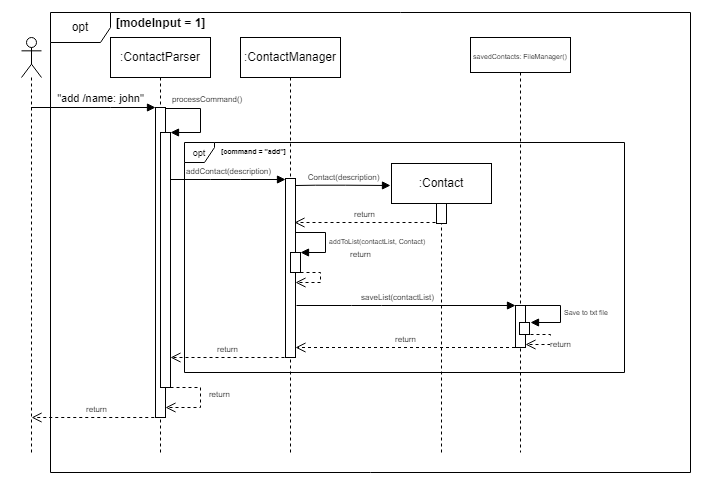

The diagram above was exported from draw.io. Its source (the exported page's mxGraphModel, read from the mxfile embedded in the PNG):
<mxGraphModel dx="953" dy="473" grid="1" gridSize="10" guides="1" tooltips="1" connect="1" arrows="1" fold="1" page="1" pageScale="1" pageWidth="850" pageHeight="1100" background="#FFFFFF" math="0" shadow="0">
  <root>
    <mxCell id="0" />
    <mxCell id="1" parent="0" />
    <mxCell id="A3rxxihg23MCIvFxWLm2-5" value=":ContactParser" style="shape=umlLifeline;perimeter=lifelinePerimeter;whiteSpace=wrap;html=1;container=1;dropTarget=0;collapsible=0;recursiveResize=0;outlineConnect=0;portConstraint=eastwest;newEdgeStyle={&quot;curved&quot;:0,&quot;rounded&quot;:0};" parent="1" vertex="1">
      <mxGeometry x="170" y="115" width="100" height="415" as="geometry" />
    </mxCell>
    <mxCell id="A3rxxihg23MCIvFxWLm2-12" value="" style="html=1;points=[[0,0,0,0,5],[0,1,0,0,-5],[1,0,0,0,5],[1,1,0,0,-5]];perimeter=orthogonalPerimeter;outlineConnect=0;targetShapes=umlLifeline;portConstraint=eastwest;newEdgeStyle={&quot;curved&quot;:0,&quot;rounded&quot;:0};" parent="A3rxxihg23MCIvFxWLm2-5" vertex="1">
      <mxGeometry x="45" y="70" width="10" height="310" as="geometry" />
    </mxCell>
    <mxCell id="A3rxxihg23MCIvFxWLm2-28" value="" style="html=1;points=[[0,0,0,0,5],[0,1,0,0,-5],[1,0,0,0,5],[1,1,0,0,-5]];perimeter=orthogonalPerimeter;outlineConnect=0;targetShapes=umlLifeline;portConstraint=eastwest;newEdgeStyle={&quot;curved&quot;:0,&quot;rounded&quot;:0};" parent="A3rxxihg23MCIvFxWLm2-5" vertex="1">
      <mxGeometry x="50" y="95" width="10" height="255" as="geometry" />
    </mxCell>
    <mxCell id="A3rxxihg23MCIvFxWLm2-7" value="" style="shape=umlLifeline;perimeter=lifelinePerimeter;whiteSpace=wrap;html=1;container=1;dropTarget=0;collapsible=0;recursiveResize=0;outlineConnect=0;portConstraint=eastwest;newEdgeStyle={&quot;curved&quot;:0,&quot;rounded&quot;:0};participant=umlActor;" parent="1" vertex="1">
      <mxGeometry x="81" y="115" width="20" height="415" as="geometry" />
    </mxCell>
    <mxCell id="A3rxxihg23MCIvFxWLm2-10" value="&quot;add /name: john&quot;" style="html=1;verticalAlign=bottom;endArrow=block;curved=0;rounded=0;" parent="1" source="A3rxxihg23MCIvFxWLm2-7" target="A3rxxihg23MCIvFxWLm2-12" edge="1">
      <mxGeometry x="0.1124" width="80" relative="1" as="geometry">
        <mxPoint x="300" y="245" as="sourcePoint" />
        <mxPoint x="210" y="205" as="targetPoint" />
        <Array as="points">
          <mxPoint x="170" y="185" />
        </Array>
        <mxPoint as="offset" />
      </mxGeometry>
    </mxCell>
    <mxCell id="A3rxxihg23MCIvFxWLm2-13" value="opt" style="shape=umlFrame;whiteSpace=wrap;html=1;pointerEvents=0;" parent="1" vertex="1">
      <mxGeometry x="110" y="90" width="640" height="460" as="geometry" />
    </mxCell>
    <mxCell id="A3rxxihg23MCIvFxWLm2-16" value="[modeInput = 1]" style="text;align=center;fontStyle=1;verticalAlign=middle;spacingLeft=3;spacingRight=3;strokeColor=none;rotatable=0;points=[[0,0.5],[1,0.5]];portConstraint=eastwest;html=1;" parent="1" vertex="1">
      <mxGeometry x="185" y="93" width="70" height="16" as="geometry" />
    </mxCell>
    <mxCell id="A3rxxihg23MCIvFxWLm2-29" value="&lt;font style=&quot;font-size: 8px;&quot;&gt;processCommand()&lt;/font&gt;" style="html=1;align=left;spacingLeft=2;endArrow=block;rounded=0;edgeStyle=orthogonalEdgeStyle;curved=0;rounded=0;" parent="1" target="A3rxxihg23MCIvFxWLm2-28" edge="1">
      <mxGeometry x="-0.9412" y="10" relative="1" as="geometry">
        <mxPoint x="225" y="186" as="sourcePoint" />
        <Array as="points">
          <mxPoint x="260" y="186" />
          <mxPoint x="260" y="210" />
        </Array>
        <mxPoint x="240" y="215.96999999999997" as="targetPoint" />
        <mxPoint as="offset" />
      </mxGeometry>
    </mxCell>
    <mxCell id="A3rxxihg23MCIvFxWLm2-30" value=":ContactManager" style="shape=umlLifeline;perimeter=lifelinePerimeter;whiteSpace=wrap;html=1;container=1;dropTarget=0;collapsible=0;recursiveResize=0;outlineConnect=0;portConstraint=eastwest;newEdgeStyle={&quot;curved&quot;:0,&quot;rounded&quot;:0};" parent="1" vertex="1">
      <mxGeometry x="300" y="115" width="100" height="415" as="geometry" />
    </mxCell>
    <mxCell id="A3rxxihg23MCIvFxWLm2-31" value="" style="html=1;points=[[0,0,0,0,5],[0,1,0,0,-5],[1,0,0,0,5],[1,1,0,0,-5]];perimeter=orthogonalPerimeter;outlineConnect=0;targetShapes=umlLifeline;portConstraint=eastwest;newEdgeStyle={&quot;curved&quot;:0,&quot;rounded&quot;:0};" parent="A3rxxihg23MCIvFxWLm2-30" vertex="1">
      <mxGeometry x="45" y="141" width="10" height="179" as="geometry" />
    </mxCell>
    <mxCell id="A3rxxihg23MCIvFxWLm2-33" value="&lt;font style=&quot;font-size: 8px;&quot;&gt;addContact(description)&lt;/font&gt;" style="html=1;verticalAlign=bottom;endArrow=block;curved=0;rounded=0;" parent="1" source="A3rxxihg23MCIvFxWLm2-28" target="A3rxxihg23MCIvFxWLm2-31" edge="1">
      <mxGeometry x="0.0014" width="80" relative="1" as="geometry">
        <mxPoint x="235" y="257" as="sourcePoint" />
        <mxPoint x="335" y="257" as="targetPoint" />
        <Array as="points">
          <mxPoint x="270" y="257" />
          <mxPoint x="300" y="257" />
        </Array>
        <mxPoint as="offset" />
      </mxGeometry>
    </mxCell>
    <mxCell id="A3rxxihg23MCIvFxWLm2-35" value="&lt;font style=&quot;font-size: 9px;&quot;&gt;opt&lt;/font&gt;" style="shape=umlFrame;whiteSpace=wrap;html=1;pointerEvents=0;width=30;height=20;" parent="1" vertex="1">
      <mxGeometry x="244" y="220" width="440" height="230" as="geometry" />
    </mxCell>
    <mxCell id="A3rxxihg23MCIvFxWLm2-36" value="&lt;font style=&quot;font-size: 7px;&quot;&gt;[command = &quot;add&quot;]&lt;/font&gt;" style="text;align=center;fontStyle=1;verticalAlign=middle;spacingLeft=3;spacingRight=3;strokeColor=none;rotatable=0;points=[[0,0.5],[1,0.5]];portConstraint=eastwest;html=1;" parent="1" vertex="1">
      <mxGeometry x="278" y="220" width="70" height="16" as="geometry" />
    </mxCell>
    <mxCell id="A3rxxihg23MCIvFxWLm2-37" value="&lt;font style=&quot;font-size: 8px;&quot;&gt;Contact(description)&lt;/font&gt;" style="html=1;verticalAlign=bottom;endArrow=block;curved=0;rounded=0;" parent="1" edge="1">
      <mxGeometry x="0.0014" width="80" relative="1" as="geometry">
        <mxPoint x="355" y="263" as="sourcePoint" />
        <mxPoint x="450" y="263" as="targetPoint" />
        <Array as="points">
          <mxPoint x="375" y="262.71000000000004" />
          <mxPoint x="405" y="262.71000000000004" />
        </Array>
        <mxPoint as="offset" />
      </mxGeometry>
    </mxCell>
    <mxCell id="A3rxxihg23MCIvFxWLm2-44" value=":Contact" style="shape=umlLifeline;perimeter=lifelinePerimeter;whiteSpace=wrap;html=1;container=1;dropTarget=0;collapsible=0;recursiveResize=0;outlineConnect=0;portConstraint=eastwest;newEdgeStyle={&quot;curved&quot;:0,&quot;rounded&quot;:0};" parent="1" vertex="1">
      <mxGeometry x="451" y="241" width="100" height="289" as="geometry" />
    </mxCell>
    <mxCell id="A3rxxihg23MCIvFxWLm2-45" value="" style="html=1;points=[[0,0,0,0,5],[0,1,0,0,-5],[1,0,0,0,5],[1,1,0,0,-5]];perimeter=orthogonalPerimeter;outlineConnect=0;targetShapes=umlLifeline;portConstraint=eastwest;newEdgeStyle={&quot;curved&quot;:0,&quot;rounded&quot;:0};" parent="A3rxxihg23MCIvFxWLm2-44" vertex="1">
      <mxGeometry x="45" y="40" width="10" height="20" as="geometry" />
    </mxCell>
    <mxCell id="A3rxxihg23MCIvFxWLm2-48" value="&lt;font style=&quot;font-size: 8px;&quot;&gt;return&lt;/font&gt;" style="html=1;verticalAlign=bottom;endArrow=open;dashed=1;endSize=8;curved=0;rounded=0;" parent="1" edge="1">
      <mxGeometry relative="1" as="geometry">
        <mxPoint x="354" y="300" as="targetPoint" />
        <mxPoint x="495" y="300" as="sourcePoint" />
      </mxGeometry>
    </mxCell>
    <mxCell id="A3rxxihg23MCIvFxWLm2-49" value="" style="html=1;points=[[0,0,0,0,5],[0,1,0,0,-5],[1,0,0,0,5],[1,1,0,0,-5]];perimeter=orthogonalPerimeter;outlineConnect=0;targetShapes=umlLifeline;portConstraint=eastwest;newEdgeStyle={&quot;curved&quot;:0,&quot;rounded&quot;:0};" parent="1" vertex="1">
      <mxGeometry x="350" y="330" width="10" height="20" as="geometry" />
    </mxCell>
    <mxCell id="A3rxxihg23MCIvFxWLm2-50" value="&lt;font style=&quot;font-size: 7px;&quot;&gt;addToList(contactList, Contact)&lt;/font&gt;" style="html=1;align=left;spacingLeft=2;endArrow=block;rounded=0;edgeStyle=orthogonalEdgeStyle;curved=0;rounded=0;" parent="1" target="A3rxxihg23MCIvFxWLm2-49" edge="1">
      <mxGeometry x="0.0039" relative="1" as="geometry">
        <mxPoint x="355" y="310" as="sourcePoint" />
        <Array as="points">
          <mxPoint x="385" y="310" />
          <mxPoint x="385" y="330" />
        </Array>
        <mxPoint as="offset" />
      </mxGeometry>
    </mxCell>
    <mxCell id="A3rxxihg23MCIvFxWLm2-51" value="&lt;font style=&quot;font-size: 8px;&quot;&gt;return&lt;/font&gt;" style="html=1;verticalAlign=bottom;endArrow=open;dashed=1;endSize=8;curved=0;rounded=0;" parent="1" source="A3rxxihg23MCIvFxWLm2-49" target="A3rxxihg23MCIvFxWLm2-31" edge="1">
      <mxGeometry x="0.0909" y="-20" relative="1" as="geometry">
        <mxPoint x="360" y="380" as="targetPoint" />
        <mxPoint x="501" y="380" as="sourcePoint" />
        <Array as="points">
          <mxPoint x="380" y="350" />
          <mxPoint x="380" y="360" />
          <mxPoint x="370" y="360" />
        </Array>
        <mxPoint x="40" as="offset" />
      </mxGeometry>
    </mxCell>
    <mxCell id="A3rxxihg23MCIvFxWLm2-52" value="&lt;font style=&quot;font-size: 7px;&quot;&gt;savedContacts: FileManager()&lt;/font&gt;" style="shape=umlLifeline;perimeter=lifelinePerimeter;whiteSpace=wrap;html=1;container=1;dropTarget=0;collapsible=0;recursiveResize=0;outlineConnect=0;portConstraint=eastwest;newEdgeStyle={&quot;curved&quot;:0,&quot;rounded&quot;:0};size=35;" parent="1" vertex="1">
      <mxGeometry x="530" y="115" width="100" height="415" as="geometry" />
    </mxCell>
    <mxCell id="A3rxxihg23MCIvFxWLm2-53" value="" style="html=1;points=[[0,0,0,0,5],[0,1,0,0,-5],[1,0,0,0,5],[1,1,0,0,-5]];perimeter=orthogonalPerimeter;outlineConnect=0;targetShapes=umlLifeline;portConstraint=eastwest;newEdgeStyle={&quot;curved&quot;:0,&quot;rounded&quot;:0};" parent="A3rxxihg23MCIvFxWLm2-52" vertex="1">
      <mxGeometry x="45" y="268" width="10" height="42" as="geometry" />
    </mxCell>
    <mxCell id="A3rxxihg23MCIvFxWLm2-55" value="" style="html=1;points=[[0,0,0,0,5],[0,1,0,0,-5],[1,0,0,0,5],[1,1,0,0,-5]];perimeter=orthogonalPerimeter;outlineConnect=0;targetShapes=umlLifeline;portConstraint=eastwest;newEdgeStyle={&quot;curved&quot;:0,&quot;rounded&quot;:0};" parent="A3rxxihg23MCIvFxWLm2-52" vertex="1">
      <mxGeometry x="49" y="285" width="10" height="12" as="geometry" />
    </mxCell>
    <mxCell id="A3rxxihg23MCIvFxWLm2-54" value="&lt;font style=&quot;font-size: 8px;&quot;&gt;saveList(contactList)&lt;/font&gt;" style="html=1;verticalAlign=bottom;endArrow=block;curved=0;rounded=0;" parent="1" target="A3rxxihg23MCIvFxWLm2-53" edge="1">
      <mxGeometry x="-0.0735" width="80" relative="1" as="geometry">
        <mxPoint x="356" y="383.00000000000006" as="sourcePoint" />
        <mxPoint x="570" y="383" as="targetPoint" />
        <Array as="points">
          <mxPoint x="411" y="383.00000000000006" />
          <mxPoint x="441" y="383.00000000000006" />
        </Array>
        <mxPoint as="offset" />
      </mxGeometry>
    </mxCell>
    <mxCell id="A3rxxihg23MCIvFxWLm2-56" value="&lt;span style=&quot;font-size: 7px;&quot;&gt;Save to txt file&lt;/span&gt;" style="html=1;align=left;spacingLeft=2;endArrow=block;rounded=0;edgeStyle=orthogonalEdgeStyle;curved=0;rounded=0;" parent="1" edge="1">
      <mxGeometry x="0.0039" relative="1" as="geometry">
        <mxPoint x="585" y="383" as="sourcePoint" />
        <Array as="points">
          <mxPoint x="620" y="383" />
          <mxPoint x="620" y="400" />
          <mxPoint x="590" y="400" />
        </Array>
        <mxPoint x="590" y="400" as="targetPoint" />
        <mxPoint as="offset" />
      </mxGeometry>
    </mxCell>
    <mxCell id="A3rxxihg23MCIvFxWLm2-59" value="&lt;font style=&quot;font-size: 8px;&quot;&gt;return&lt;/font&gt;" style="html=1;verticalAlign=bottom;endArrow=open;dashed=1;endSize=8;curved=0;rounded=0;" parent="1" edge="1">
      <mxGeometry x="0.0909" y="13" relative="1" as="geometry">
        <mxPoint x="585" y="422" as="targetPoint" />
        <mxPoint x="590" y="412" as="sourcePoint" />
        <Array as="points">
          <mxPoint x="610" y="412" />
          <mxPoint x="610" y="422" />
          <mxPoint x="600" y="422" />
        </Array>
        <mxPoint x="10" y="-5" as="offset" />
      </mxGeometry>
    </mxCell>
    <mxCell id="A3rxxihg23MCIvFxWLm2-60" value="&lt;font style=&quot;font-size: 8px;&quot;&gt;return&lt;/font&gt;" style="html=1;verticalAlign=bottom;endArrow=open;dashed=1;endSize=8;curved=0;rounded=0;" parent="1" target="A3rxxihg23MCIvFxWLm2-31" edge="1">
      <mxGeometry relative="1" as="geometry">
        <mxPoint x="365" y="425" as="targetPoint" />
        <mxPoint x="574.5" y="425" as="sourcePoint" />
      </mxGeometry>
    </mxCell>
    <mxCell id="A3rxxihg23MCIvFxWLm2-61" value="&lt;font style=&quot;font-size: 8px;&quot;&gt;return&lt;/font&gt;" style="html=1;verticalAlign=bottom;endArrow=open;dashed=1;endSize=8;curved=0;rounded=0;" parent="1" edge="1">
      <mxGeometry relative="1" as="geometry">
        <mxPoint x="230" y="435" as="targetPoint" />
        <mxPoint x="344" y="435" as="sourcePoint" />
      </mxGeometry>
    </mxCell>
    <mxCell id="A3rxxihg23MCIvFxWLm2-62" value="&lt;font style=&quot;font-size: 8px;&quot;&gt;return&amp;nbsp;&lt;/font&gt;" style="html=1;verticalAlign=bottom;endArrow=open;dashed=1;endSize=8;curved=0;rounded=0;" parent="1" edge="1">
      <mxGeometry x="0.0588" y="20" relative="1" as="geometry">
        <mxPoint x="225" y="485" as="targetPoint" />
        <mxPoint x="230" y="465" as="sourcePoint" />
        <Array as="points">
          <mxPoint x="260" y="465" />
          <mxPoint x="260" y="485" />
        </Array>
        <mxPoint as="offset" />
      </mxGeometry>
    </mxCell>
    <mxCell id="A3rxxihg23MCIvFxWLm2-64" value="&lt;font style=&quot;font-size: 8px;&quot;&gt;return&lt;/font&gt;" style="html=1;verticalAlign=bottom;endArrow=open;dashed=1;endSize=8;curved=0;rounded=0;" parent="1" edge="1">
      <mxGeometry relative="1" as="geometry">
        <mxPoint x="91.06521739130437" y="495" as="targetPoint" />
        <mxPoint x="219.75" y="495" as="sourcePoint" />
      </mxGeometry>
    </mxCell>
    <mxCell id="A3rxxihg23MCIvFxWLm2-67" value="" style="rounded=0;whiteSpace=wrap;html=1;opacity=0;" parent="1" vertex="1">
      <mxGeometry x="60" y="78" width="700" height="489" as="geometry" />
    </mxCell>
  </root>
</mxGraphModel>